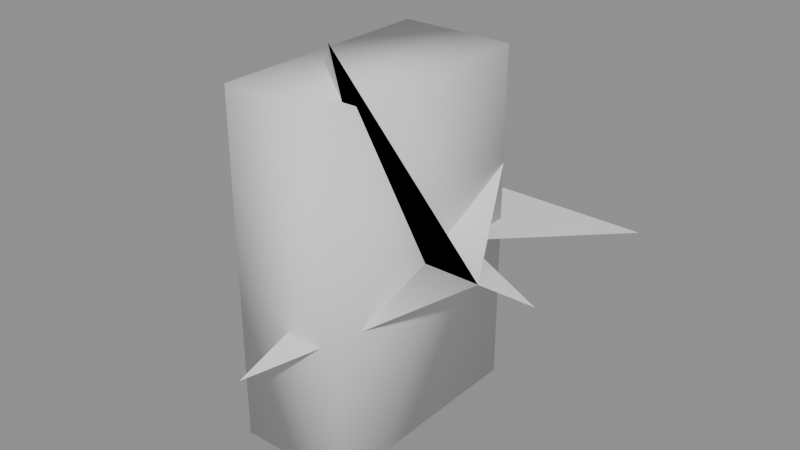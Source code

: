 # Source: smooth.blend  (saved by Blender 4.5.92; exported with 4.5.12 LTS)
import bpy
from mathutils import Matrix  # noqa: F401  (used for matrix-valued properties, if any)

bpy.ops.wm.read_factory_settings(use_empty=True)
scene = bpy.context.scene
scene.name = 'Normals'

# ---- meshes
me_smooth = bpy.data.meshes.new('Smooth')
me_smooth.from_pydata([(0.0, 0.0, 0.0), (2.0, 0.0, 0.0), (0.0, 3.0, 0.0), (1.0, -2.0, 4.0), (0.0, 0.0, 0.0), (2.0, 0.0, 0.0), (0.0, 3.0, 0.0), (1.0, -2.0, 4.0), (0.0, 0.0, 0.0), (2.0, 0.0, 0.0), (0.0, 3.0, 0.0), (1.0, -2.0, 4.0), (0.0, -3.0, -1.0), (0.0, 0.0, 0.0), (2.0, 0.0, 0.0), (0.0, 3.0, 0.0), (1.0, -2.0, 4.0), (-2.0, 1.0, 2.0), (0.0, 0.0, 0.0), (2.0, 0.0, 0.0), (1.0, 2.0, 1.0), (-1.0, 1.0, 2.0), (-2.0, -1.0, 0.0), (-1.0, -2.0, -3.0), (1.0, -2.0, -3.0), (1.0, 2.0, -3.0), (-1.0, 2.0, -3.0), (-1.0, -2.0, 3.0), (1.0, -2.0, 3.0), (1.0, 2.0, 3.0), (-1.0, 2.0, 3.0), (0.0, 0.0, 0.0), (3.0, 0.0, 0.0), (1.0, 1.0, 0.0), (3.0, 3.0, 0.0), (0.0, 3.0, 0.0)], [], [(0, 1, 2), (1, 0, 3), (4, 5, 6), (4, 5, 7), (8, 9, 10), (9, 8, 11), (8, 9, 12), (13, 14, 15), (13, 16, 17), (18, 19, 20), (18, 20, 21), (18, 21, 22), (26, 25, 24, 23), (27, 28, 29, 30), (23, 24, 28, 27), (24, 25, 29, 28), (25, 26, 30, 29), (26, 23, 27, 30), (31, 32, 33, 34, 35)])
me_smooth.polygons.foreach_set('use_smooth', [True] * 19)
me_smooth.update()

# ---- objects
ob_smooth = bpy.data.objects.new('Smooth', me_smooth)

# ---- transforms, parenting, visibility, modifiers, constraints
ob_smooth.location = (0.0, 0.0, 0.0)

# ---- collection membership
scene.collection.objects.link(ob_smooth)

# ---- scene / render settings (as saved in the file)
scene.frame_start = 1; scene.frame_end = 250; scene.frame_set(1)
scene.render.engine = 'BLENDER_EEVEE_NEXT'
scene.unit_settings.scale_length = 0.01
bpy.context.view_layer.update()

# ---- added for rendering (the .blend has no active camera and no usable light): camera, sun + grey world if the file has none
cam_auto = bpy.data.cameras.new('AutoCamera')
cam_auto.lens = 50.0
cam_auto.sensor_width = 36.0
cam_auto.clip_end = 1000.0
ob_auto_camera = bpy.data.objects.new('AutoCamera', cam_auto)
scene.collection.objects.link(ob_auto_camera)
ob_auto_camera.location = (10.2038, -11.6446, 8.26307)
ob_auto_camera.rotation_euler = (1.09748, -7.21219e-08, 0.694738)
scene.camera = ob_auto_camera
light_auto_sun = bpy.data.lights.new('AutoSun', 'SUN')
light_auto_sun.energy = 3.0
light_auto_sun.angle = 0.0523599
ob_auto_sun = bpy.data.objects.new('AutoSun', light_auto_sun)
scene.collection.objects.link(ob_auto_sun)
ob_auto_sun.rotation_euler = (0.872665, 0.174533, 0.523599)
if scene.world is None:
    world_auto = bpy.data.worlds.new('AutoWorld')
    world_auto.color = (0.3, 0.3, 0.3)
    scene.world = world_auto
bpy.context.view_layer.update()
